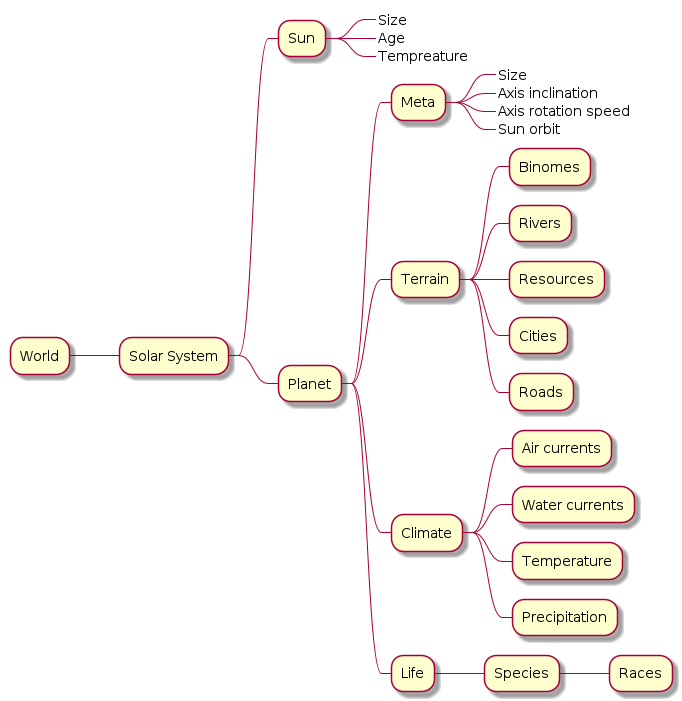

The diagram above was rendered by PlantUML. Its source (embedded in the PNG):
@startmindmap Data Structure overview
* World
** Solar System

*** Sun
****_ Size
****_ Age
****_ Tempreature

*** Planet

**** Meta
*****_ Size
*****_ Axis inclination
*****_ Axis rotation speed
*****_ Sun orbit

**** Terrain
***** Binomes
***** Rivers
***** Resources
***** Cities
***** Roads

**** Climate
***** Air currents
***** Water currents
***** Temperature
***** Precipitation

**** Life
***** Species
****** Races


@endmindmap